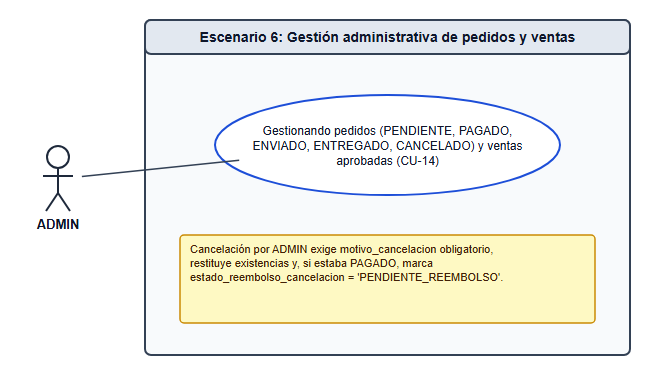

The diagram above was exported from draw.io. Its source (the exported page's mxGraphModel, read from the mxfile embedded in the PNG):
<mxGraphModel dx="1000" dy="650" grid="1" gridSize="10" guides="1" tooltips="1" connect="1" arrows="1" fold="1" page="1" pageScale="1" pageWidth="660" pageHeight="380" math="0" shadow="0">
  <root>
    <mxCell id="0" />
    <mxCell id="1" parent="0" />
    <mxCell id="sys_box" value="Escenario 6: Gestión administrativa de pedidos y ventas" style="swimlane;whiteSpace=wrap;html=1;startSize=32;fillColor=#f5f7fa;strokeColor=#334155;fontStyle=1;fontSize=14;" vertex="1" parent="1">
      <mxGeometry x="145" y="20" width="485" height="335" as="geometry" />
    </mxCell>
    <mxCell id="a_adm" value="ADMIN" style="shape=umlActor;verticalLabelPosition=bottom;verticalAlign=top;html=1;outlineConnect=0;fillColor=#e2e8f0;strokeColor=#1e293b;fontStyle=1;fontSize=12;" vertex="1" parent="1">
      <mxGeometry x="40" y="145" width="36" height="68" as="geometry" />
    </mxCell>
    <mxCell id="u_cu14" value="Gestionando pedidos (PENDIENTE, PAGADO, ENVIADO, ENTREGADO, CANCELADO) y ventas aprobadas (CU-14)" style="ellipse;whiteSpace=wrap;html=1;fillColor=#ffffff;strokeColor=#1d4ed8;fontColor=#0f172a;fontSize=12;" vertex="1" parent="1">
      <mxGeometry x="215" y="95" width="345" height="100" as="geometry" />
    </mxCell>
    <mxCell id="note_box" value="Cancelación por ADMIN exige motivo_cancelacion obligatorio, restituye existencias y, si estaba PAGADO, marca estado_reembolso_cancelacion = 'PENDIENTE_REEMBOLSO'." style="shape=note;whiteSpace=wrap;html=1;size=14;fillColor=#fef9c3;strokeColor=#ca8a04;fontSize=11;align=left;spacingLeft=8;spacingRight=8;" vertex="1" parent="1">
      <mxGeometry x="180" y="235" width="415" height="88" as="geometry" />
    </mxCell>
    <mxCell id="edge_0" value="" style="endArrow=none;html=1;strokeColor=#334155;fontWidth=1;" edge="1" parent="1" source="a_adm" target="u_cu14">
      <mxGeometry relative="1" as="geometry" />
    </mxCell>
  </root>
</mxGraphModel>